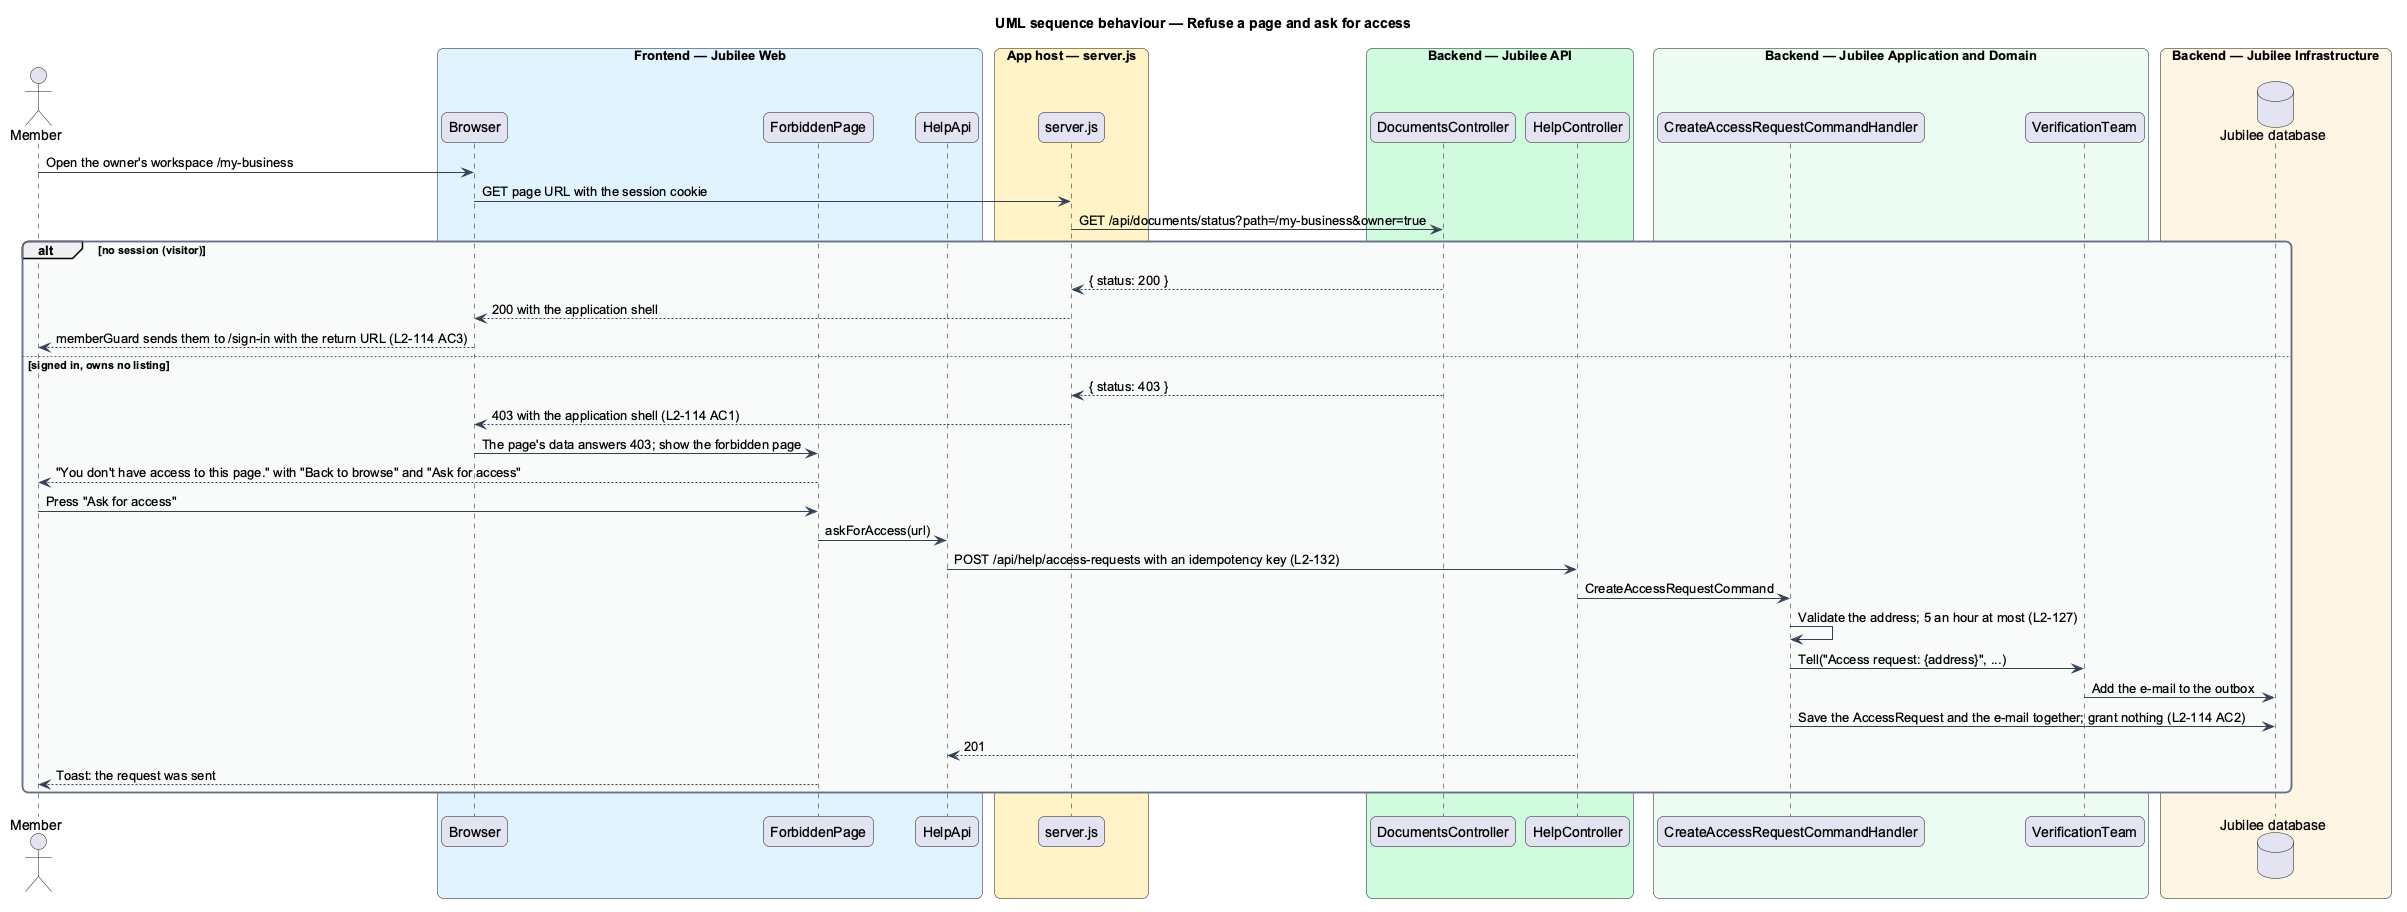

The diagram above was rendered by PlantUML. Its source (embedded in the PNG):
@startuml
title UML sequence behaviour — Refuse a page and ask for access
skinparam backgroundColor #FFFFFF
skinparam shadowing false
skinparam roundcorner 12
skinparam defaultFontName Arial
skinparam ArrowColor #344054
skinparam rectangle {
  BorderColor #344054
  FontColor #101828
}
skinparam package {
  BorderColor #667085
  FontColor #101828
  BackgroundColor #F9FAFB
}
actor "Member" as actor
box "Frontend — Jubilee Web" #E0F2FE
  participant "Browser" as browser
  participant "ForbiddenPage" as page
  participant "HelpApi" as client
end box
box "App host — server.js" #FEF3C7
  participant "server.js" as host
end box
box "Backend — Jubilee API" #D1FADF
  participant "DocumentsController" as docs
  participant "HelpController" as controller
end box
box "Backend — Jubilee Application and Domain" #ECFDF3
  participant "CreateAccessRequestCommandHandler" as handler
  participant "VerificationTeam" as team
end box
box "Backend — Jubilee Infrastructure" #FFF4E5
  database "Jubilee database" as db
end box
actor -> browser : Open the owner's workspace /my-business
browser -> host : GET page URL with the session cookie
host -> docs : GET /api/documents/status?path=/my-business&owner=true
alt no session (visitor)
  docs --> host : { status: 200 }
  host --> browser : 200 with the application shell
  browser --> actor : memberGuard sends them to /sign-in with the return URL (L2-114 AC3)
else signed in, owns no listing
  docs --> host : { status: 403 }
  host --> browser : 403 with the application shell (L2-114 AC1)
  browser -> page : The page's data answers 403; show the forbidden page
  page --> actor : "You don't have access to this page." with "Back to browse" and "Ask for access"
  actor -> page : Press "Ask for access"
  page -> client : askForAccess(url)
  client -> controller : POST /api/help/access-requests with an idempotency key (L2-132)
  controller -> handler : CreateAccessRequestCommand
  handler -> handler : Validate the address; 5 an hour at most (L2-127)
  handler -> team : Tell("Access request: {address}", ...)
  team -> db : Add the e-mail to the outbox
  handler -> db : Save the AccessRequest and the e-mail together; grant nothing (L2-114 AC2)
  controller --> client : 201
  page --> actor : Toast: the request was sent
end
@enduml